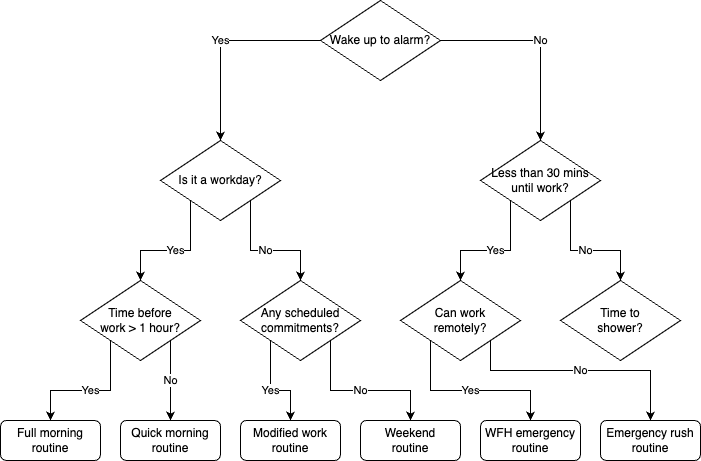

The diagram above was exported from draw.io. Its source (the exported page's mxGraphModel, read from the mxfile embedded in the PNG):
<mxGraphModel dx="1013" dy="664" grid="1" gridSize="10" guides="1" tooltips="1" connect="1" arrows="1" fold="1" page="1" pageScale="1" pageWidth="850" pageHeight="1100" math="0" shadow="0">
  <root>
    <mxCell id="0" />
    <mxCell id="1" parent="0" />
    <mxCell id="2" value="Wake up to alarm?" style="rhombus;whiteSpace=wrap;html=1;" parent="1" vertex="1">
      <mxGeometry x="360" y="20" width="120" height="80" as="geometry" />
    </mxCell>
    <mxCell id="3" value="Is it a workday?" style="rhombus;whiteSpace=wrap;html=1;" parent="1" vertex="1">
      <mxGeometry x="200" y="160" width="120" height="80" as="geometry" />
    </mxCell>
    <mxCell id="4" value="Less than 30 mins&#10;until work?" style="rhombus;whiteSpace=wrap;html=1;" parent="1" vertex="1">
      <mxGeometry x="520" y="160" width="120" height="80" as="geometry" />
    </mxCell>
    <mxCell id="5" value="Time before&#10;work &gt; 1 hour?" style="rhombus;whiteSpace=wrap;html=1;" parent="1" vertex="1">
      <mxGeometry x="120" y="300" width="120" height="80" as="geometry" />
    </mxCell>
    <mxCell id="6" value="Any scheduled&#10;commitments?" style="rhombus;whiteSpace=wrap;html=1;" parent="1" vertex="1">
      <mxGeometry x="280" y="300" width="120" height="80" as="geometry" />
    </mxCell>
    <mxCell id="7" value="Can work&#10;remotely?" style="rhombus;whiteSpace=wrap;html=1;" parent="1" vertex="1">
      <mxGeometry x="440" y="300" width="120" height="80" as="geometry" />
    </mxCell>
    <mxCell id="8" value="Time to&#10;shower?" style="rhombus;whiteSpace=wrap;html=1;" parent="1" vertex="1">
      <mxGeometry x="600" y="300" width="120" height="80" as="geometry" />
    </mxCell>
    <mxCell id="9" value="Full morning&#10;routine" style="rounded=1;whiteSpace=wrap;html=1;" parent="1" vertex="1">
      <mxGeometry x="40" y="440" width="100" height="40" as="geometry" />
    </mxCell>
    <mxCell id="10" value="Quick morning&#10;routine" style="rounded=1;whiteSpace=wrap;html=1;" parent="1" vertex="1">
      <mxGeometry x="160" y="440" width="100" height="40" as="geometry" />
    </mxCell>
    <mxCell id="11" value="Modified work&#10;routine" style="rounded=1;whiteSpace=wrap;html=1;" parent="1" vertex="1">
      <mxGeometry x="280" y="440" width="100" height="40" as="geometry" />
    </mxCell>
    <mxCell id="12" value="Weekend&#10;routine" style="rounded=1;whiteSpace=wrap;html=1;" parent="1" vertex="1">
      <mxGeometry x="400" y="440" width="100" height="40" as="geometry" />
    </mxCell>
    <mxCell id="13" value="WFH emergency&#10;routine" style="rounded=1;whiteSpace=wrap;html=1;" parent="1" vertex="1">
      <mxGeometry x="520" y="440" width="100" height="40" as="geometry" />
    </mxCell>
    <mxCell id="14" value="Emergency rush&#10;routine" style="rounded=1;whiteSpace=wrap;html=1;" parent="1" vertex="1">
      <mxGeometry x="640" y="440" width="100" height="40" as="geometry" />
    </mxCell>
    <mxCell id="15" value="Yes" style="edgeStyle=orthogonalEdgeStyle;rounded=0;html=1;exitX=0;exitY=0.5;entryX=0.5;entryY=0;" parent="1" source="2" target="3" edge="1">
      <mxGeometry relative="1" as="geometry" />
    </mxCell>
    <mxCell id="16" value="No" style="edgeStyle=orthogonalEdgeStyle;rounded=0;html=1;exitX=1;exitY=0.5;entryX=0.5;entryY=0;" parent="1" source="2" target="4" edge="1">
      <mxGeometry relative="1" as="geometry" />
    </mxCell>
    <mxCell id="17" value="Yes" style="edgeStyle=orthogonalEdgeStyle;rounded=0;html=1;exitX=0;exitY=1;entryX=0.5;entryY=0;" parent="1" source="3" target="5" edge="1">
      <mxGeometry relative="1" as="geometry" />
    </mxCell>
    <mxCell id="18" value="No" style="edgeStyle=orthogonalEdgeStyle;rounded=0;html=1;exitX=1;exitY=1;entryX=0.5;entryY=0;" parent="1" source="3" target="6" edge="1">
      <mxGeometry relative="1" as="geometry" />
    </mxCell>
    <mxCell id="19" value="Yes" style="edgeStyle=orthogonalEdgeStyle;rounded=0;html=1;exitX=0;exitY=1;entryX=0.5;entryY=0;" parent="1" source="4" target="7" edge="1">
      <mxGeometry relative="1" as="geometry" />
    </mxCell>
    <mxCell id="20" value="No" style="edgeStyle=orthogonalEdgeStyle;rounded=0;html=1;exitX=1;exitY=1;entryX=0.5;entryY=0;" parent="1" source="4" target="8" edge="1">
      <mxGeometry relative="1" as="geometry" />
    </mxCell>
    <mxCell id="21" value="Yes" style="edgeStyle=orthogonalEdgeStyle;rounded=0;html=1;exitX=0;exitY=1;entryX=0.5;entryY=0;" parent="1" source="5" target="9" edge="1">
      <mxGeometry relative="1" as="geometry" />
    </mxCell>
    <mxCell id="22" value="No" style="edgeStyle=orthogonalEdgeStyle;rounded=0;html=1;exitX=1;exitY=1;entryX=0.5;entryY=0;" parent="1" source="5" target="10" edge="1">
      <mxGeometry relative="1" as="geometry" />
    </mxCell>
    <mxCell id="23" value="Yes" style="edgeStyle=orthogonalEdgeStyle;rounded=0;html=1;exitX=0;exitY=1;entryX=0.5;entryY=0;" parent="1" source="6" target="11" edge="1">
      <mxGeometry relative="1" as="geometry" />
    </mxCell>
    <mxCell id="24" value="No" style="edgeStyle=orthogonalEdgeStyle;rounded=0;html=1;exitX=1;exitY=1;entryX=0.5;entryY=0;" parent="1" source="6" target="12" edge="1">
      <mxGeometry relative="1" as="geometry" />
    </mxCell>
    <mxCell id="25" value="Yes" style="edgeStyle=orthogonalEdgeStyle;rounded=0;html=1;exitX=0;exitY=1;entryX=0.5;entryY=0;" parent="1" source="7" target="13" edge="1">
      <mxGeometry relative="1" as="geometry" />
    </mxCell>
    <mxCell id="26" value="No" style="edgeStyle=orthogonalEdgeStyle;rounded=0;html=1;exitX=1;exitY=1;entryX=0.5;entryY=0;" parent="1" source="7" target="14" edge="1">
      <mxGeometry relative="1" as="geometry">
        <Array as="points">
          <mxPoint x="530" y="390" />
          <mxPoint x="690" y="390" />
        </Array>
      </mxGeometry>
    </mxCell>
  </root>
</mxGraphModel>